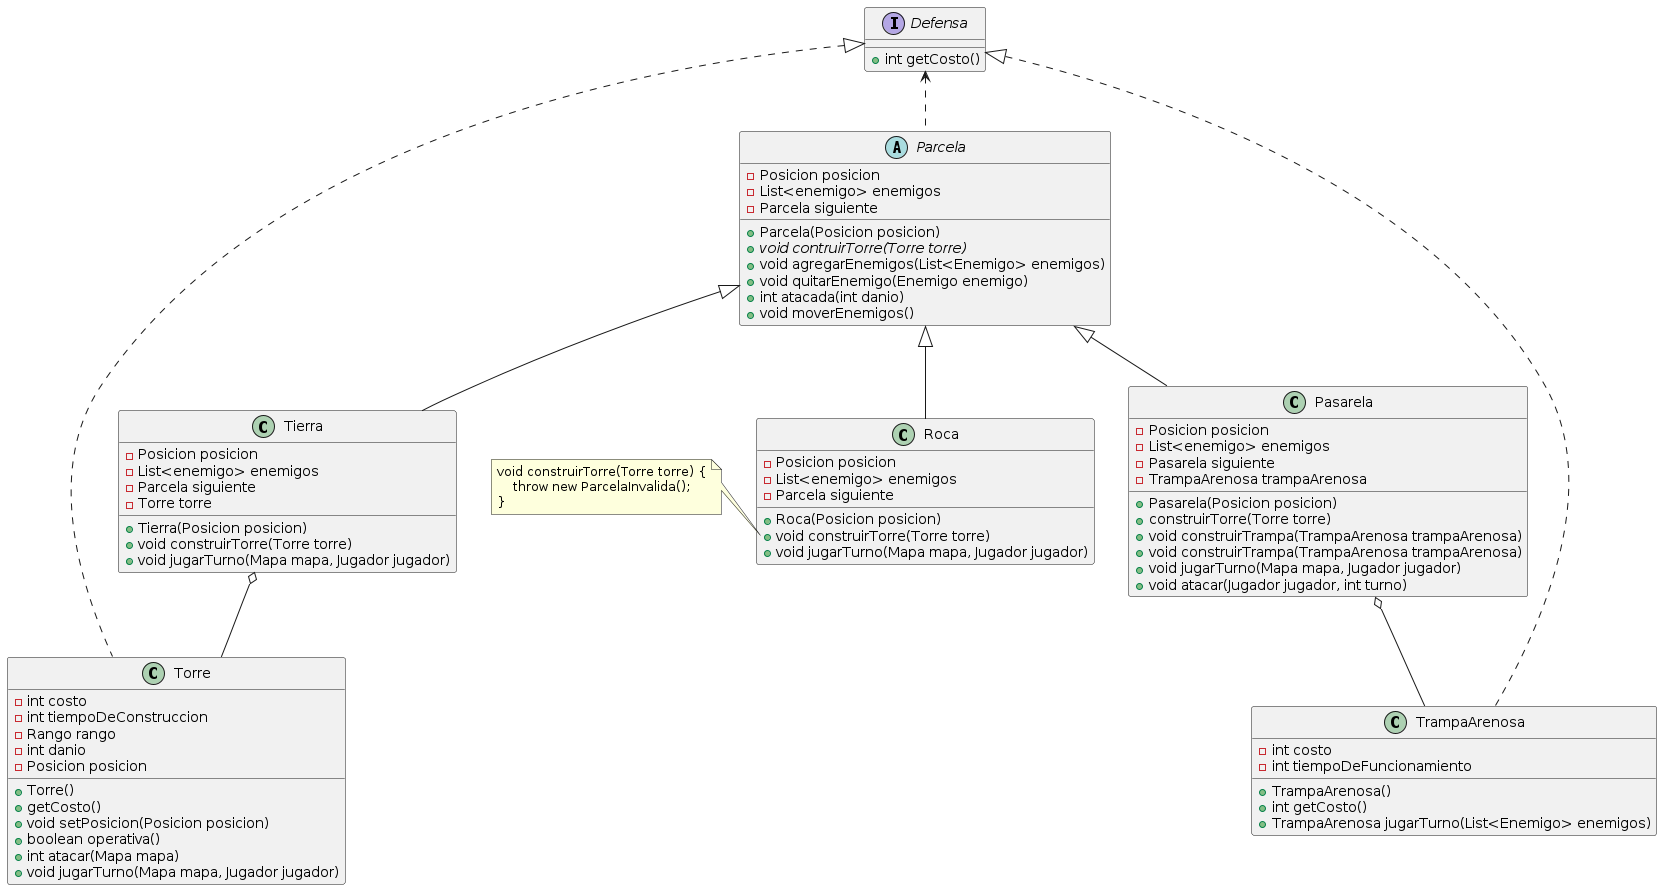

The diagram above was rendered by PlantUML. Its source (embedded in the PNG):
@startuml

interface Defensa {
    + int getCosto()
}

class Torre {
    - int costo
    - int tiempoDeConstruccion
    - Rango rango
    - int danio
    - Posicion posicion

    + Torre()
    + getCosto()
    + void setPosicion(Posicion posicion)
    + boolean operativa()
    + int atacar(Mapa mapa)
    + void jugarTurno(Mapa mapa, Jugador jugador)
}

' class TorreBlanca {
'     - int costo
'     - int tiempoDeConstruccion
'     - Rango rango
'     - int danio
'     - Posicion posicion

'     + TorreBlanca()
' }

' class TorrePlateada {
'     - int costo
'     - int tiempoDeConstruccion
'     - Rango rango
'     - int danio
'     - Posicion posicion

'     + TorrePlateada()
' }

class TrampaArenosa {
    - int costo
    - int tiempoDeFuncionamiento

    + TrampaArenosa()
    + int getCosto()
    + TrampaArenosa jugarTurno(List<Enemigo> enemigos)
}

' Torre <|-- TorrePlateada
' Torre <|-- TorreBlanca

Defensa <|.. Torre
Defensa <|.. TrampaArenosa

abstract Parcela {
    - Posicion posicion
    - List<enemigo> enemigos
    - Parcela siguiente

    + Parcela(Posicion posicion)
    + void {abstract} contruirTorre(Torre torre)
    + void agregarEnemigos(List<Enemigo> enemigos)
    + void quitarEnemigo(Enemigo enemigo)
    + int atacada(int danio)
    + void moverEnemigos()
}

class Tierra {
    - Posicion posicion
    - List<enemigo> enemigos
    - Parcela siguiente
    - Torre torre

    + Tierra(Posicion posicion)
    + void construirTorre(Torre torre)
    + void jugarTurno(Mapa mapa, Jugador jugador)
}

class Pasarela {
    - Posicion posicion
    - List<enemigo> enemigos
    - Pasarela siguiente
    - TrampaArenosa trampaArenosa

    + Pasarela(Posicion posicion)
    + construirTorre(Torre torre)
    + void construirTrampa(TrampaArenosa trampaArenosa)
    + void construirTrampa(TrampaArenosa trampaArenosa)
    + void jugarTurno(Mapa mapa, Jugador jugador)
    + void atacar(Jugador jugador, int turno)
}

class Roca {
    - Posicion posicion
    - List<enemigo> enemigos
    - Parcela siguiente

    + Roca(Posicion posicion)
    + void construirTorre(Torre torre)
    + void jugarTurno(Mapa mapa, Jugador jugador)
}

note left of Roca::"construirTorre(Torre torre)"
    void construirTorre(Torre torre) {
        throw new ParcelaInvalida();
    }
end note

Parcela <|-- Tierra
Parcela <|-- Pasarela
Parcela <|-- Roca

Tierra o-- Torre
Pasarela o-- TrampaArenosa

Defensa <.. Parcela

@enduml